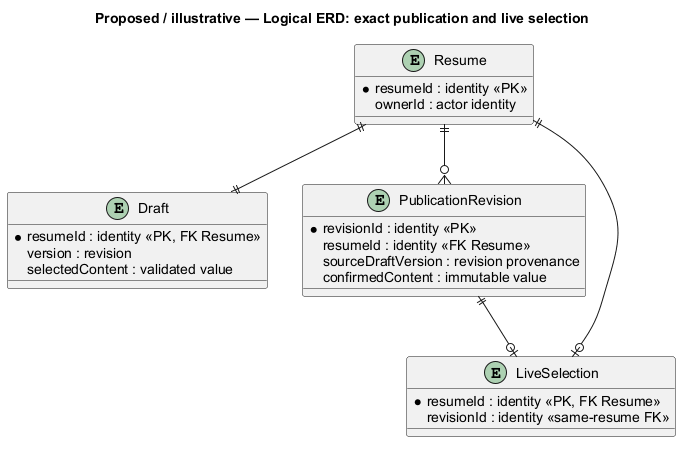

The diagram above was rendered by PlantUML. Its source (embedded in the PNG):
@startuml
' OWNER-MVP-2026-11-04 review: MVP core / cross-cutting. Core presentation/application/files or shared authority/recovery invariant remains applicable.
title Proposed / illustrative — Logical ERD: exact publication and live selection
skinparam backgroundColor white
skinparam shadowing false
skinparam defaultFontName Arial

entity Resume {
 * resumeId : identity <<PK>>
 ownerId : actor identity
}
entity Draft {
 * resumeId : identity <<PK, FK Resume>>
 version : revision
 selectedContent : validated value
}
entity PublicationRevision {
 * revisionId : identity <<PK>>
 resumeId : identity <<FK Resume>>
 sourceDraftVersion : revision provenance
 confirmedContent : immutable value
}
entity LiveSelection {
 * resumeId : identity <<PK, FK Resume>>
 revisionId : identity <<same-resume FK>>
}
Resume ||--|| Draft
Resume ||--o{ PublicationRevision
Resume ||--o| LiveSelection
PublicationRevision ||--o| LiveSelection

@enduml